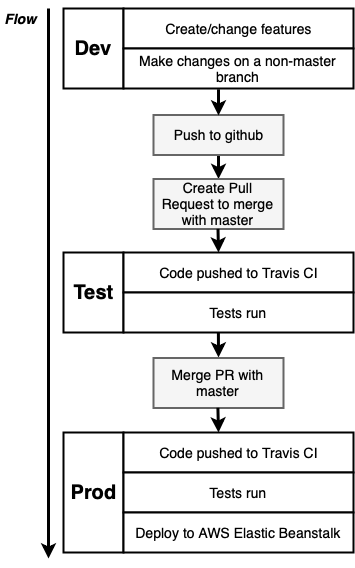

The diagram above was exported from draw.io. Its source (the exported page's mxGraphModel, read from the mxfile embedded in the PNG):
<mxGraphModel dx="470" dy="458" grid="1" gridSize="10" guides="1" tooltips="1" connect="1" arrows="1" fold="1" page="1" pageScale="1" pageWidth="3300" pageHeight="4681" background="#ffffff" math="0" shadow="0">
  <root>
    <mxCell id="0" />
    <mxCell id="1" parent="0" />
    <mxCell id="2" value="Dev" style="rounded=0;whiteSpace=wrap;html=1;strokeWidth=2;fontSize=20;align=center;fontStyle=1" parent="1" vertex="1">
      <mxGeometry x="810" y="170" width="60" height="80" as="geometry" />
    </mxCell>
    <mxCell id="4" value="Create/change features" style="rounded=0;whiteSpace=wrap;html=1;strokeWidth=2;fontSize=14;align=center;" parent="1" vertex="1">
      <mxGeometry x="870" y="170" width="230" height="40" as="geometry" />
    </mxCell>
    <mxCell id="5" value="" style="rounded=0;whiteSpace=wrap;html=1;strokeWidth=2;fontSize=14;align=center;" parent="1" vertex="1">
      <mxGeometry x="810" y="250" width="200" as="geometry" />
    </mxCell>
    <mxCell id="6" value="Make changes on a non-master branch" style="rounded=0;whiteSpace=wrap;html=1;strokeWidth=2;fontSize=14;align=center;" parent="1" vertex="1">
      <mxGeometry x="870" y="210" width="230" height="40" as="geometry" />
    </mxCell>
    <mxCell id="11" value="Flow" style="text;html=1;strokeColor=none;fillColor=none;align=center;verticalAlign=middle;whiteSpace=wrap;rounded=0;fontSize=14;fontStyle=3" parent="1" vertex="1">
      <mxGeometry x="747" y="170" width="40" height="20" as="geometry" />
    </mxCell>
    <mxCell id="12" value="" style="endArrow=classic;html=1;strokeWidth=3;fontSize=14;" parent="1" edge="1">
      <mxGeometry width="50" height="50" relative="1" as="geometry">
        <mxPoint x="795" y="170" as="sourcePoint" />
        <mxPoint x="795" y="720" as="targetPoint" />
      </mxGeometry>
    </mxCell>
    <mxCell id="23" style="edgeStyle=orthogonalEdgeStyle;rounded=0;html=1;exitX=0.5;exitY=1;jettySize=auto;orthogonalLoop=1;strokeWidth=3;fontSize=14;" parent="1" source="13" target="22" edge="1">
      <mxGeometry relative="1" as="geometry" />
    </mxCell>
    <mxCell id="13" value="Push to github" style="rounded=0;whiteSpace=wrap;html=1;strokeWidth=2;fontSize=14;align=center;fillColor=#f5f5f5;strokeColor=#666666;" parent="1" vertex="1">
      <mxGeometry x="900" y="276.5" width="130" height="40" as="geometry" />
    </mxCell>
    <mxCell id="21" style="edgeStyle=orthogonalEdgeStyle;rounded=0;html=1;exitX=0.25;exitY=0;entryX=0.5;entryY=0;jettySize=auto;orthogonalLoop=1;strokeWidth=3;fontSize=14;" parent="1" target="13" edge="1">
      <mxGeometry relative="1" as="geometry">
        <mxPoint x="965" y="250.83333333333337" as="sourcePoint" />
      </mxGeometry>
    </mxCell>
    <mxCell id="20" value="" style="rounded=0;whiteSpace=wrap;html=1;strokeWidth=2;fontSize=14;align=center;" parent="1" vertex="1">
      <mxGeometry x="810" y="250" width="200" as="geometry" />
    </mxCell>
    <mxCell id="22" value="Create Pull Request to merge with master" style="rounded=0;whiteSpace=wrap;html=1;strokeWidth=2;fontSize=14;align=center;fillColor=#f5f5f5;strokeColor=#666666;" parent="1" vertex="1">
      <mxGeometry x="900" y="340.5" width="130" height="50" as="geometry" />
    </mxCell>
    <mxCell id="24" value="Test" style="rounded=0;whiteSpace=wrap;html=1;strokeWidth=2;fontSize=20;align=center;fontStyle=1" parent="1" vertex="1">
      <mxGeometry x="810" y="414" width="60" height="80" as="geometry" />
    </mxCell>
    <mxCell id="25" value="Code pushed to Travis CI" style="rounded=0;whiteSpace=wrap;html=1;strokeWidth=2;fontSize=14;align=center;" parent="1" vertex="1">
      <mxGeometry x="870" y="414" width="230" height="40" as="geometry" />
    </mxCell>
    <mxCell id="26" value="" style="rounded=0;whiteSpace=wrap;html=1;strokeWidth=2;fontSize=14;align=center;" parent="1" vertex="1">
      <mxGeometry x="810" y="494" width="200" as="geometry" />
    </mxCell>
    <mxCell id="27" value="Tests run" style="rounded=0;whiteSpace=wrap;html=1;strokeWidth=2;fontSize=14;align=center;" parent="1" vertex="1">
      <mxGeometry x="870" y="454" width="230" height="40" as="geometry" />
    </mxCell>
    <mxCell id="28" value="" style="rounded=0;whiteSpace=wrap;html=1;strokeWidth=2;fontSize=14;align=center;" parent="1" vertex="1">
      <mxGeometry x="810" y="494" width="200" as="geometry" />
    </mxCell>
    <mxCell id="32" value="Prod" style="rounded=0;whiteSpace=wrap;html=1;strokeWidth=2;fontSize=20;align=center;fontStyle=1" parent="1" vertex="1">
      <mxGeometry x="810" y="594" width="60" height="120" as="geometry" />
    </mxCell>
    <mxCell id="33" value="Code pushed to Travis CI" style="rounded=0;whiteSpace=wrap;html=1;strokeWidth=2;fontSize=14;align=center;" parent="1" vertex="1">
      <mxGeometry x="870" y="594" width="230" height="40" as="geometry" />
    </mxCell>
    <mxCell id="34" value="" style="rounded=0;whiteSpace=wrap;html=1;strokeWidth=2;fontSize=14;align=center;" parent="1" vertex="1">
      <mxGeometry x="810" y="674" width="200" as="geometry" />
    </mxCell>
    <mxCell id="36" value="" style="rounded=0;whiteSpace=wrap;html=1;strokeWidth=2;fontSize=14;align=center;" parent="1" vertex="1">
      <mxGeometry x="810" y="674" width="200" as="geometry" />
    </mxCell>
    <mxCell id="39" value="" style="rounded=0;whiteSpace=wrap;html=1;strokeWidth=2;fontSize=14;align=center;" parent="1" vertex="1">
      <mxGeometry x="810" y="494" width="200" as="geometry" />
    </mxCell>
    <mxCell id="41" style="edgeStyle=orthogonalEdgeStyle;rounded=0;html=1;exitX=0.5;exitY=1;jettySize=auto;orthogonalLoop=1;strokeWidth=3;fontSize=14;" parent="1" edge="1">
      <mxGeometry relative="1" as="geometry">
        <mxPoint x="964.9000000000001" y="494.29999999999995" as="sourcePoint" />
        <mxPoint x="964.9000000000001" y="518.5" as="targetPoint" />
      </mxGeometry>
    </mxCell>
    <mxCell id="42" value="Merge PR with master" style="rounded=0;whiteSpace=wrap;html=1;strokeWidth=2;fontSize=14;align=center;fillColor=#f5f5f5;strokeColor=#666666;" parent="1" vertex="1">
      <mxGeometry x="900" y="519.5" width="130" height="50" as="geometry" />
    </mxCell>
    <mxCell id="45" style="edgeStyle=orthogonalEdgeStyle;rounded=0;html=1;exitX=0.5;exitY=1;jettySize=auto;orthogonalLoop=1;strokeWidth=3;fontSize=14;" parent="1" edge="1">
      <mxGeometry relative="1" as="geometry">
        <mxPoint x="964.4000000000001" y="569.2999999999998" as="sourcePoint" />
        <mxPoint x="964.5" y="593.8333333333334" as="targetPoint" />
      </mxGeometry>
    </mxCell>
    <mxCell id="46" value="Tests run" style="rounded=0;whiteSpace=wrap;html=1;strokeWidth=2;fontSize=14;align=center;" parent="1" vertex="1">
      <mxGeometry x="870" y="634" width="230" height="40" as="geometry" />
    </mxCell>
    <mxCell id="47" value="Deploy to AWS Elastic Beanstalk" style="rounded=0;whiteSpace=wrap;html=1;strokeWidth=2;fontSize=14;align=center;" parent="1" vertex="1">
      <mxGeometry x="870" y="674" width="230" height="40" as="geometry" />
    </mxCell>
    <mxCell id="48" style="edgeStyle=orthogonalEdgeStyle;rounded=0;html=1;exitX=0.5;exitY=1;jettySize=auto;orthogonalLoop=1;strokeWidth=3;fontSize=14;" parent="1" edge="1">
      <mxGeometry relative="1" as="geometry">
        <mxPoint x="964.5" y="390.33333333333337" as="sourcePoint" />
        <mxPoint x="964.5" y="414" as="targetPoint" />
      </mxGeometry>
    </mxCell>
  </root>
</mxGraphModel>